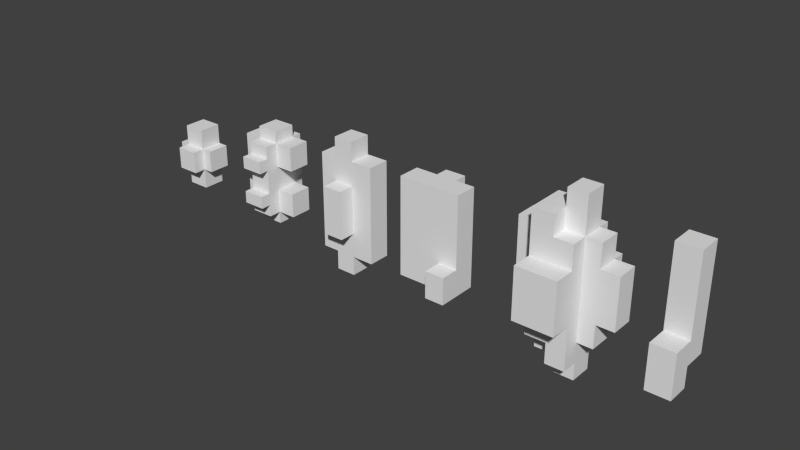 # Source: clouds_props.blend  (saved by Blender 2.72.0; exported with 4.5.12 LTS)
import bpy
from mathutils import Matrix  # noqa: F401  (used for matrix-valued properties, if any)

bpy.ops.wm.read_factory_settings(use_empty=True)
scene = bpy.context.scene
scene.name = 'Scene'

# ---- collections
col_collection_1 = bpy.data.collections.new('Collection 1'); scene.collection.children.link(col_collection_1)

# ---- materials (node trees are filled in below, after node groups)
mat_material = bpy.data.materials.new('Material')
mat_material.alpha_threshold = 0.0
mat_material.use_transparent_shadow = False
mat_material.roughness = 0.5
mat_material.line_color = (0.0, 0.0, 0.0, 1.0)

# ---- material node trees

# ---- world
world_world = bpy.data.worlds.new('World'); scene.world = world_world
world_world.color = (0.05088, 0.05088, 0.05088)
world_world.use_sun_shadow = False
world_world.sun_shadow_jitter_overblur = 0.0
world_world.cycles.sampling_method = 'MANUAL'
world_world.cycles.sample_map_resolution = 256

# ---- meshes
me_cube_008 = bpy.data.meshes.new('Cube.008')
me_cube_008.from_pydata([(-1.0, 1.295, -0.7045), (-1.0, 1.295, 1.295), (1.0, 1.295, 1.295), (1.0, 1.295, -0.7045), (-1.0, -0.7045, -0.7045), (-1.0, -0.7045, 1.295), (1.0, -0.7045, 1.295), (1.0, -0.7045, -0.7045), (-1.0, 1.295, -2.546), (-1.0, 1.295, 3.137), (1.0, 1.295, 3.137), (1.0, 1.295, -2.546), (-1.0, -0.7045, -2.546), (-1.0, -0.7045, 3.137), (1.0, -0.7045, 3.137), (1.0, -0.7045, -2.546), (-1.928, 1.295, -0.7045), (-1.928, 1.295, 1.295), (1.928, 1.295, 1.295), (1.928, 1.295, -0.7045), (-1.928, -0.7045, -0.7045), (-1.928, -0.7045, 1.295), (1.928, -0.7045, 1.295), (1.928, -0.7045, -0.7045), (-1.0, -1.773, -0.7045), (-1.0, -1.773, 1.295), (1.0, -1.773, 1.295), (1.0, -1.773, -0.7045)], [], [(7, 3, 19, 23), (7, 4, 12, 15), (3, 2, 18, 19), (0, 3, 11, 8), (0, 1, 2, 3), (4, 7, 27, 24), (13, 14, 10, 9), (15, 12, 8, 11), (3, 7, 15, 11), (2, 1, 9, 10), (6, 2, 10, 14), (5, 6, 14, 13), (1, 5, 13, 9), (4, 0, 8, 12), (20, 21, 17, 16), (22, 23, 19, 18), (6, 7, 23, 22), (2, 6, 22, 18), (1, 0, 16, 17), (5, 1, 17, 21), (4, 5, 21, 20), (0, 4, 20, 16), (27, 26, 25, 24), (7, 6, 26, 27), (6, 5, 25, 26), (5, 4, 24, 25)])
_uv = me_cube_008.uv_layers.new(name='UVMap')
_uv.uv.foreach_set('vector', [0.7641, 0.09067, 0.7428, 0.09067, 0.7428, 0.06937, 0.7641, 0.06937, 0.5942, 0.07934, 0.5313, 0.07934, 0.5313, 0.01646, 0.5942, 0.01646, 0.4704, 0.1957, 0.4075, 0.1957, 0.4075, 0.1328, 0.4704, 0.1328, 0.4704, 0.1957, 0.4075, 0.1957, 0.4075, 0.1328, 0.4704, 0.1328, 0.4704, 0.1957, 0.4075, 0.1957, 0.4075, 0.1328, 0.4704, 0.1328, 0.7641, 0.09067, 0.7428, 0.09067, 0.7428, 0.06937, 0.7641, 0.06937, 0.3374, 0.07565, 0.2745, 0.07565, 0.2745, 0.01276, 0.3374, 0.01276, 0.7641, 0.09067, 0.7428, 0.09067, 0.7428, 0.06937, 0.7641, 0.06937, 0.9718, 0.9852, 0.9505, 0.9852, 0.9505, 0.9639, 0.9718, 0.9639, 0.4704, 0.1957, 0.4075, 0.1957, 0.4075, 0.1328, 0.4704, 0.1328, 0.9718, 0.9852, 0.9505, 0.9852, 0.9505, 0.9639, 0.9718, 0.9639, 0.5942, 0.07934, 0.5313, 0.07934, 0.5313, 0.01646, 0.5942, 0.01646, 0.3374, 0.07565, 0.2745, 0.07565, 0.2745, 0.01276, 0.3374, 0.01276, 0.3374, 0.07565, 0.2745, 0.07565, 0.2745, 0.01276, 0.3374, 0.01276, 0.3374, 0.07565, 0.2745, 0.07565, 0.2745, 0.01276, 0.3374, 0.01276, 0.9694, 0.9862, 0.948, 0.9862, 0.948, 0.9648, 0.9694, 0.9648, 0.5942, 0.07934, 0.5313, 0.07934, 0.5313, 0.01646, 0.5942, 0.01646, 0.3374, 0.07565, 0.2745, 0.07565, 0.2745, 0.01276, 0.3374, 0.01276, 0.4704, 0.1957, 0.4075, 0.1957, 0.4075, 0.1328, 0.4704, 0.1328, 0.3374, 0.07565, 0.2745, 0.07565, 0.2745, 0.01276, 0.3374, 0.01276, 0.5942, 0.07934, 0.5313, 0.07934, 0.5313, 0.01646, 0.5942, 0.01646, 0.7641, 0.09067, 0.7428, 0.09067, 0.7428, 0.06937, 0.7641, 0.06937, 0.5942, 0.07934, 0.5313, 0.07934, 0.5313, 0.01646, 0.5942, 0.01646, 0.9698, 0.9866, 0.9476, 0.9866, 0.9476, 0.9644, 0.9698, 0.9644, 0.3374, 0.07565, 0.2745, 0.07565, 0.2745, 0.01276, 0.3374, 0.01276, 0.3374, 0.07565, 0.2745, 0.07565, 0.2745, 0.01276, 0.3374, 0.01276])
me_cube_008.use_remesh_preserve_volume = False
me_cube_008.use_remesh_preserve_attributes = False
me_cube_008.use_mirror_vertex_groups = False
me_cube_008.update()
me_cube_004 = bpy.data.meshes.new('Cube.004')
me_cube_004.from_pydata([(1.0, 1.294, 4.67), (1.0, 1.294, -4.082), (-1.0, 1.294, -4.082), (-1.0, 1.294, 4.67), (1.0, -0.7059, 4.67), (1.0, -0.7059, -4.082), (-1.0, -0.7059, -4.082), (-1.0, -0.7059, 4.67), (1.0, 1.294, 0.2941), (-1.0, 1.294, 0.2941), (1.0, -0.7059, 0.2941), (-1.0, -0.7059, 0.2941), (-1.0, 1.294, 2.482), (-1.0, -0.7059, 2.482), (1.0, 1.294, 2.482), (1.0, -0.7059, 2.482), (1.0, 1.294, -1.894), (1.0, -0.7059, -1.894), (-1.0, 1.294, -1.894), (-1.0, -0.7059, -1.894), (1.0, 1.294, 1.388), (1.0, -0.7059, 1.388), (-1.0, 1.294, 1.388), (-1.0, -0.7059, 1.388), (-1.0, 1.294, 3.576), (-1.0, -0.7059, 3.576), (1.0, 1.294, 3.576), (1.0, -0.7059, 3.576), (-1.0, 1.294, -0.7999), (-1.0, -0.7059, -0.7999), (1.0, 1.294, -0.7999), (1.0, -0.7059, -0.7999), (1.0, 1.294, -2.988), (1.0, -0.7059, -2.988), (-1.0, 1.294, -2.988), (-1.0, -0.7059, -2.988), (-2.661, 1.294, 2.482), (-2.661, -0.7059, 2.482), (2.661, 1.294, 2.482), (2.661, -0.7059, 2.482), (2.661, 1.294, -1.894), (2.661, -0.7059, -1.894), (-2.661, 1.294, -1.894), (-2.661, -0.7059, -1.894), (2.661, 1.294, 1.388), (2.661, -0.7059, 1.388), (-2.661, 1.294, 1.388), (-2.661, -0.7059, 1.388), (-2.661, 1.294, 3.576), (-2.661, -0.7059, 3.576), (2.661, 1.294, 3.576), (2.661, -0.7059, 3.576), (-2.661, 1.294, -0.7999), (-2.661, -0.7059, -0.7999), (2.661, 1.294, -0.7999), (2.661, -0.7059, -0.7999), (2.661, 1.294, -2.988), (2.661, -0.7059, -2.988), (-2.661, 1.294, -2.988), (-2.661, -0.7059, -2.988), (1.0, -1.863, 0.2941), (-1.0, -1.863, 0.2941), (-1.0, -1.863, 2.482), (1.0, -1.863, 2.482), (1.0, -1.863, -1.894), (-1.0, -1.863, -1.894), (1.0, -1.863, 1.388), (-1.0, -1.863, 1.388), (-1.0, -1.863, 3.576), (1.0, -1.863, 3.576), (-1.0, -1.863, -0.7999), (1.0, -1.863, -0.7999), (1.0, -1.863, -2.988), (-1.0, -1.863, -2.988), (-1.0, -2.784, 2.482), (1.0, -2.784, 2.482), (1.0, -2.784, -1.894), (-1.0, -2.784, -1.894), (1.0, -2.784, 1.388), (-1.0, -2.784, 1.388), (-1.0, -2.784, -0.7999), (1.0, -2.784, -0.7999), (1.0, 2.194, 0.2941), (-1.0, 2.194, 0.2941), (-1.0, 2.194, 2.482), (1.0, 2.194, 2.482), (1.0, 2.194, -1.894), (-1.0, 2.194, -1.894), (1.0, 2.194, 1.388), (-1.0, 2.194, 1.388), (-1.0, 2.194, 3.576), (1.0, 2.194, 3.576), (-1.0, 2.194, -0.7999), (1.0, 2.194, -0.7999), (1.0, 2.194, -2.988), (-1.0, 2.194, -2.988)], [], [(32, 1, 2, 34), (33, 35, 6, 5), (32, 33, 5, 1), (1, 5, 6, 2), (24, 25, 7, 3), (4, 0, 3, 7), (12, 24, 90, 84), (25, 13, 62, 68), (20, 21, 10, 8), (28, 29, 11, 9), (28, 18, 42, 52), (24, 26, 91, 90), (27, 25, 68, 69), (22, 23, 47, 46), (18, 28, 92, 87), (29, 19, 65, 70), (23, 13, 37, 47), (13, 25, 49, 37), (8, 30, 93, 82), (31, 10, 60, 71), (27, 15, 39, 51), (9, 11, 23, 22), (29, 28, 52, 53), (0, 26, 24, 3), (4, 7, 25, 27), (0, 4, 27, 26), (34, 35, 59, 58), (16, 32, 94, 86), (33, 17, 64, 72), (8, 10, 31, 30), (32, 34, 95, 94), (35, 33, 72, 73), (20, 14, 38, 44), (2, 6, 35, 34), (46, 47, 37, 36), (50, 51, 39, 38), (54, 55, 41, 40), (58, 59, 43, 42), (38, 39, 45, 44), (36, 37, 49, 48), (42, 43, 53, 52), (40, 41, 57, 56), (18, 34, 58, 42), (17, 33, 57, 41), (16, 30, 54, 40), (30, 31, 55, 54), (15, 21, 45, 39), (25, 24, 48, 49), (33, 32, 56, 57), (14, 26, 50, 38), (24, 12, 36, 48), (19, 29, 53, 43), (12, 22, 46, 36), (35, 19, 43, 59), (21, 20, 44, 45), (31, 17, 41, 55), (26, 27, 51, 50), (32, 16, 40, 56), (66, 67, 61, 60), (69, 68, 62, 63), (70, 65, 77, 80), (71, 70, 80, 81), (60, 61, 70, 71), (64, 65, 73, 72), (23, 11, 61, 67), (21, 15, 63, 66), (19, 35, 73, 65), (17, 31, 71, 64), (15, 27, 69, 63), (13, 23, 67, 62), (11, 29, 70, 61), (10, 21, 66, 60), (81, 80, 77, 76), (75, 74, 79, 78), (67, 66, 78, 79), (66, 63, 75, 78), (65, 64, 76, 77), (64, 71, 81, 76), (63, 62, 74, 75), (62, 67, 79, 74), (88, 82, 83, 89), (91, 85, 84, 90), (93, 86, 87, 92), (85, 88, 89, 84), (82, 93, 92, 83), (86, 94, 95, 87), (9, 22, 89, 83), (14, 20, 88, 85), (34, 18, 87, 95), (30, 16, 86, 93), (26, 14, 85, 91), (22, 12, 84, 89), (28, 9, 83, 92), (20, 8, 82, 88)])
_uv = me_cube_004.uv_layers.new(name='UVMap')
_uv.uv.foreach_set('vector', [0.4185, 0.1304, 0.4552, 0.1304, 0.4552, 0.1671, 0.4185, 0.1671, 0.5724, 0.02784, 0.6091, 0.02784, 0.6091, 0.06452, 0.5724, 0.06452, 0.9425, 0.9623, 0.9651, 0.9623, 0.9651, 0.9848, 0.9425, 0.9848, 0.7303, 0.03179, 0.767, 0.03179, 0.767, 0.06846, 0.7303, 0.06846, 0.5724, 0.02784, 0.6091, 0.02784, 0.6091, 0.06452, 0.5724, 0.06452, 0.5724, 0.02784, 0.6091, 0.02784, 0.6091, 0.06452, 0.5724, 0.06452, 0.5724, 0.02784, 0.6091, 0.02784, 0.6091, 0.06452, 0.5724, 0.06452, 0.5724, 0.02784, 0.6091, 0.02784, 0.6091, 0.06452, 0.5724, 0.06452, 0.9425, 0.9623, 0.9651, 0.9623, 0.9651, 0.9848, 0.9425, 0.9848, 0.5724, 0.02784, 0.6091, 0.02784, 0.6091, 0.06452, 0.5724, 0.06452, 0.4185, 0.1304, 0.4552, 0.1304, 0.4552, 0.1671, 0.4185, 0.1671, 0.5724, 0.02784, 0.6091, 0.02784, 0.6091, 0.06452, 0.5724, 0.06452, 0.5724, 0.02784, 0.6091, 0.02784, 0.6091, 0.06452, 0.5724, 0.06452, 0.7303, 0.03179, 0.767, 0.03179, 0.767, 0.06846, 0.7303, 0.06846, 0.5724, 0.02784, 0.6091, 0.02784, 0.6091, 0.06452, 0.5724, 0.06452, 0.5724, 0.02784, 0.6091, 0.02784, 0.6091, 0.06452, 0.5724, 0.06452, 0.5724, 0.02784, 0.6091, 0.02784, 0.6091, 0.06452, 0.5724, 0.06452, 0.5724, 0.02784, 0.6091, 0.02784, 0.6091, 0.06452, 0.5724, 0.06452, 0.9425, 0.9623, 0.9651, 0.9623, 0.9651, 0.9848, 0.9425, 0.9848, 0.9425, 0.9623, 0.9651, 0.9623, 0.9651, 0.9848, 0.9425, 0.9848, 0.5724, 0.02784, 0.6091, 0.02784, 0.6091, 0.06452, 0.5724, 0.06452, 0.5724, 0.02784, 0.6091, 0.02784, 0.6091, 0.06452, 0.5724, 0.06452, 0.5724, 0.02784, 0.6091, 0.02784, 0.6091, 0.06452, 0.5724, 0.06452, 0.5724, 0.02784, 0.6091, 0.02784, 0.6091, 0.06452, 0.5724, 0.06452, 0.5724, 0.02784, 0.6091, 0.02784, 0.6091, 0.06452, 0.5724, 0.06452, 0.9425, 0.9623, 0.9651, 0.9623, 0.9651, 0.9848, 0.9425, 0.9848, 0.7303, 0.03179, 0.767, 0.03179, 0.767, 0.06846, 0.7303, 0.06846, 0.9425, 0.9623, 0.9651, 0.9623, 0.9651, 0.9848, 0.9425, 0.9848, 0.9425, 0.9623, 0.9651, 0.9623, 0.9651, 0.9848, 0.9425, 0.9848, 0.9425, 0.9623, 0.9651, 0.9623, 0.9651, 0.9848, 0.9425, 0.9848, 0.7303, 0.03179, 0.767, 0.03179, 0.767, 0.06846, 0.7303, 0.06846, 0.7303, 0.03179, 0.767, 0.03179, 0.767, 0.06846, 0.7303, 0.06846, 0.4185, 0.1304, 0.4552, 0.1304, 0.4552, 0.1671, 0.4185, 0.1671, 0.5724, 0.02784, 0.6091, 0.02784, 0.6091, 0.06452, 0.5724, 0.06452, 0.5724, 0.02784, 0.6091, 0.02784, 0.6091, 0.06452, 0.5724, 0.06452, 0.9425, 0.9623, 0.9651, 0.9623, 0.9651, 0.9848, 0.9425, 0.9848, 0.9425, 0.9623, 0.9651, 0.9623, 0.9651, 0.9848, 0.9425, 0.9848, 0.5724, 0.02784, 0.6091, 0.02784, 0.6091, 0.06452, 0.5724, 0.06452, 0.9425, 0.9623, 0.9651, 0.9623, 0.9651, 0.9848, 0.9425, 0.9848, 0.5724, 0.02784, 0.6091, 0.02784, 0.6091, 0.06452, 0.5724, 0.06452, 0.5724, 0.02784, 0.6091, 0.02784, 0.6091, 0.06452, 0.5724, 0.06452, 0.9425, 0.9623, 0.9651, 0.9623, 0.9651, 0.9848, 0.9425, 0.9848, 0.4185, 0.1304, 0.4552, 0.1304, 0.4552, 0.1671, 0.4185, 0.1671, 0.5724, 0.02784, 0.6091, 0.02784, 0.6091, 0.06452, 0.5724, 0.06452, 0.4185, 0.1304, 0.4552, 0.1304, 0.4552, 0.1671, 0.4185, 0.1671, 0.5724, 0.02784, 0.6091, 0.02784, 0.6091, 0.06452, 0.5724, 0.06452, 0.5724, 0.02784, 0.6091, 0.02784, 0.6091, 0.06452, 0.5724, 0.06452, 0.5724, 0.02784, 0.6091, 0.02784, 0.6091, 0.06452, 0.5724, 0.06452, 0.7303, 0.03179, 0.767, 0.03179, 0.767, 0.06846, 0.7303, 0.06846, 0.4185, 0.1304, 0.4552, 0.1304, 0.4552, 0.1671, 0.4185, 0.1671, 0.4185, 0.1304, 0.4552, 0.1304, 0.4552, 0.1671, 0.4185, 0.1671, 0.5724, 0.02784, 0.6091, 0.02784, 0.6091, 0.06452, 0.5724, 0.06452, 0.4185, 0.1304, 0.4552, 0.1304, 0.4552, 0.1671, 0.4185, 0.1671, 0.5724, 0.02784, 0.6091, 0.02784, 0.6091, 0.06452, 0.5724, 0.06452, 0.7303, 0.03179, 0.767, 0.03179, 0.767, 0.06846, 0.7303, 0.06846, 0.5724, 0.02784, 0.6091, 0.02784, 0.6091, 0.06452, 0.5724, 0.06452, 0.5724, 0.02784, 0.6091, 0.02784, 0.6091, 0.06452, 0.5724, 0.06452, 0.4185, 0.1304, 0.4552, 0.1304, 0.4552, 0.1671, 0.4185, 0.1671, 0.5724, 0.02784, 0.6091, 0.02784, 0.6091, 0.06452, 0.5724, 0.06452, 0.5724, 0.02784, 0.6091, 0.02784, 0.6091, 0.06452, 0.5724, 0.06452, 0.5724, 0.02784, 0.6091, 0.02784, 0.6091, 0.06452, 0.5724, 0.06452, 0.5724, 0.02784, 0.6091, 0.02784, 0.6091, 0.06452, 0.5724, 0.06452, 0.5724, 0.02784, 0.6091, 0.02784, 0.6091, 0.06452, 0.5724, 0.06452, 0.5724, 0.02784, 0.6091, 0.02784, 0.6091, 0.06452, 0.5724, 0.06452, 0.5724, 0.02784, 0.6091, 0.02784, 0.6091, 0.06452, 0.5724, 0.06452, 0.9425, 0.9623, 0.9651, 0.9623, 0.9651, 0.9848, 0.9425, 0.9848, 0.5724, 0.02784, 0.6091, 0.02784, 0.6091, 0.06452, 0.5724, 0.06452, 0.9425, 0.9623, 0.9651, 0.9623, 0.9651, 0.9848, 0.9425, 0.9848, 0.9425, 0.9623, 0.9651, 0.9623, 0.9651, 0.9848, 0.9425, 0.9848, 0.5724, 0.02784, 0.6091, 0.02784, 0.6091, 0.06452, 0.5724, 0.06452, 0.5724, 0.02784, 0.6091, 0.02784, 0.6091, 0.06452, 0.5724, 0.06452, 0.9425, 0.9623, 0.9651, 0.9623, 0.9651, 0.9848, 0.9425, 0.9848, 0.5724, 0.02784, 0.6091, 0.02784, 0.6091, 0.06452, 0.5724, 0.06452, 0.5724, 0.02784, 0.6091, 0.02784, 0.6091, 0.06452, 0.5724, 0.06452, 0.7303, 0.03179, 0.767, 0.03179, 0.767, 0.06846, 0.7303, 0.06846, 0.9425, 0.9623, 0.9651, 0.9623, 0.9651, 0.9848, 0.9425, 0.9848, 0.7303, 0.03179, 0.767, 0.03179, 0.767, 0.06846, 0.7303, 0.06846, 0.9425, 0.9623, 0.9651, 0.9623, 0.9651, 0.9848, 0.9425, 0.9848, 0.5724, 0.02784, 0.6091, 0.02784, 0.6091, 0.06452, 0.5724, 0.06452, 0.5724, 0.02784, 0.6091, 0.02784, 0.6091, 0.06452, 0.5724, 0.06452, 0.4185, 0.1304, 0.4552, 0.1304, 0.4552, 0.1671, 0.4185, 0.1671, 0.4185, 0.1304, 0.4552, 0.1304, 0.4552, 0.1671, 0.4185, 0.1671, 0.4185, 0.1304, 0.4552, 0.1304, 0.4552, 0.1671, 0.4185, 0.1671, 0.4185, 0.1304, 0.4552, 0.1304, 0.4552, 0.1671, 0.4185, 0.1671, 0.4185, 0.1304, 0.4552, 0.1304, 0.4552, 0.1671, 0.4185, 0.1671, 0.4185, 0.1304, 0.4552, 0.1304, 0.4552, 0.1671, 0.4185, 0.1671, 0.5724, 0.02784, 0.6091, 0.02784, 0.6091, 0.06452, 0.5724, 0.06452, 0.9425, 0.9623, 0.9651, 0.9623, 0.9651, 0.9848, 0.9425, 0.9848, 0.5724, 0.02784, 0.6091, 0.02784, 0.6091, 0.06452, 0.5724, 0.06452, 0.9425, 0.9623, 0.9651, 0.9623, 0.9651, 0.9848, 0.9425, 0.9848, 0.9425, 0.9623, 0.9651, 0.9623, 0.9651, 0.9848, 0.9425, 0.9848, 0.5724, 0.02784, 0.6091, 0.02784, 0.6091, 0.06452, 0.5724, 0.06452, 0.5724, 0.02784, 0.6091, 0.02784, 0.6091, 0.06452, 0.5724, 0.06452, 0.9425, 0.9623, 0.9651, 0.9623, 0.9651, 0.9848, 0.9425, 0.9848])
me_cube_004.materials.append(mat_material)
me_cube_004.use_remesh_preserve_volume = False
me_cube_004.use_remesh_preserve_attributes = False
me_cube_004.use_mirror_vertex_groups = False
me_cube_004.update()
me_cube_003 = bpy.data.meshes.new('Cube.003')
me_cube_003.from_pydata([(1.0, 0.3157, 5.174), (1.0, 0.3157, -3.578), (-1.0, 0.3157, -3.578), (-1.0, 0.3157, 5.174), (1.0, -1.684, 5.174), (1.0, -1.684, -3.578), (-1.0, -1.684, -3.578), (-1.0, -1.684, 5.174), (2.831, 0.3157, 5.174), (2.831, 0.3157, -3.578), (2.831, -1.684, 5.174), (2.831, -1.684, -3.578), (4.554, 0.3157, 5.174), (4.554, 0.3157, -3.578), (4.554, -1.684, 5.174), (4.554, -1.684, -3.578), (1.0, 0.3157, -1.178), (-1.0, 0.3157, -1.178), (1.0, -1.684, -1.178), (-1.0, -1.684, -1.178), (2.831, 0.3157, -1.178), (2.831, -1.684, -1.178), (4.554, 0.3157, -1.178), (4.554, -1.684, -1.178), (2.831, -3.307, -3.578), (4.554, -3.307, -3.578), (2.831, -3.307, -1.178), (4.554, -3.307, -1.178), (1.0, 1.483, 5.174), (2.831, 1.483, 5.174), (1.0, 1.483, -1.178), (2.831, 1.483, -1.178)], [], [(16, 1, 2, 17), (18, 19, 6, 5), (18, 5, 11, 21), (1, 5, 6, 2), (17, 19, 7, 3), (4, 0, 3, 7), (23, 21, 26, 27), (5, 1, 9, 11), (0, 4, 10, 8), (20, 16, 30, 31), (22, 23, 15, 13), (11, 9, 13, 15), (8, 10, 14, 12), (20, 8, 12, 22), (0, 16, 17, 3), (4, 7, 19, 18), (4, 18, 21, 10), (2, 6, 19, 17), (10, 21, 23, 14), (1, 16, 20, 9), (12, 14, 23, 22), (9, 20, 22, 13), (26, 24, 25, 27), (11, 15, 25, 24), (15, 23, 27, 25), (21, 11, 24, 26), (30, 28, 29, 31), (8, 20, 31, 29), (16, 0, 28, 30), (0, 8, 29, 28)])
_uv = me_cube_003.uv_layers.new(name='UVMap')
_uv.uv.foreach_set('vector', [0.4104, 0.1381, 0.4555, 0.1381, 0.4555, 0.1832, 0.4104, 0.1832, 0.5367, 0.03548, 0.5817, 0.03548, 0.5817, 0.08056, 0.5367, 0.08056, 0.5367, 0.03548, 0.5817, 0.03548, 0.5817, 0.08056, 0.5367, 0.08056, 0.7261, 0.03548, 0.7712, 0.03548, 0.7712, 0.08056, 0.7261, 0.08056, 0.5367, 0.03548, 0.5817, 0.03548, 0.5817, 0.08056, 0.5367, 0.08056, 0.5367, 0.03548, 0.5817, 0.03548, 0.5817, 0.08056, 0.5367, 0.08056, 0.5367, 0.03548, 0.5817, 0.03548, 0.5817, 0.08056, 0.5367, 0.08056, 0.7261, 0.03548, 0.7712, 0.03548, 0.7712, 0.08056, 0.7261, 0.08056, 0.5367, 0.03548, 0.5817, 0.03548, 0.5817, 0.08056, 0.5367, 0.08056, 0.7221, 0.05127, 0.7672, 0.05127, 0.7672, 0.09634, 0.7221, 0.09634, 0.9487, 0.9645, 0.9668, 0.9645, 0.9668, 0.9826, 0.9487, 0.9826, 0.7261, 0.03548, 0.7712, 0.03548, 0.7712, 0.08056, 0.7261, 0.08056, 0.5367, 0.03548, 0.5817, 0.03548, 0.5817, 0.08056, 0.5367, 0.08056, 0.4104, 0.1381, 0.4555, 0.1381, 0.4555, 0.1832, 0.4104, 0.1832, 0.4104, 0.1381, 0.4555, 0.1381, 0.4555, 0.1832, 0.4104, 0.1832, 0.5367, 0.03548, 0.5817, 0.03548, 0.5817, 0.08056, 0.5367, 0.08056, 0.5367, 0.03548, 0.5817, 0.03548, 0.5817, 0.08056, 0.5367, 0.08056, 0.5367, 0.03548, 0.5817, 0.03548, 0.5817, 0.08056, 0.5367, 0.08056, 0.5367, 0.03548, 0.5817, 0.03548, 0.5817, 0.08056, 0.5367, 0.08056, 0.4104, 0.1381, 0.4555, 0.1381, 0.4555, 0.1832, 0.4104, 0.1832, 0.9487, 0.9645, 0.9668, 0.9645, 0.9668, 0.9826, 0.9487, 0.9826, 0.4104, 0.1381, 0.4555, 0.1381, 0.4555, 0.1832, 0.4104, 0.1832, 0.5367, 0.03548, 0.5817, 0.03548, 0.5817, 0.08056, 0.5367, 0.08056, 0.7261, 0.03548, 0.7712, 0.03548, 0.7712, 0.08056, 0.7261, 0.08056, 0.9487, 0.9645, 0.9668, 0.9645, 0.9668, 0.9826, 0.9487, 0.9826, 0.5367, 0.03548, 0.5817, 0.03548, 0.5817, 0.08056, 0.5367, 0.08056, 0.4104, 0.1381, 0.4555, 0.1381, 0.4555, 0.1832, 0.4104, 0.1832, 0.9468, 0.9626, 0.9687, 0.9626, 0.9687, 0.9845, 0.9468, 0.9845, 0.5367, 0.03548, 0.5817, 0.03548, 0.5817, 0.08056, 0.5367, 0.08056, 0.5367, 0.03548, 0.5817, 0.03548, 0.5817, 0.08056, 0.5367, 0.08056])
me_cube_003.materials.append(mat_material)
me_cube_003.use_remesh_preserve_volume = False
me_cube_003.use_remesh_preserve_attributes = False
me_cube_003.use_mirror_vertex_groups = False
me_cube_003.update()
me_cube_002 = bpy.data.meshes.new('Cube.002')
me_cube_002.from_pydata([(1.0, 1.066, 4.442), (1.0, 1.066, -4.31), (-1.0, 1.066, -4.31), (-1.0, 1.066, 4.442), (1.0, -0.9344, 4.442), (1.0, -0.9344, -4.31), (-1.0, -0.9344, -4.31), (-1.0, -0.9344, 4.442), (-2.789, 1.066, -4.31), (-2.789, 1.066, 4.442), (-2.789, -0.9344, -4.31), (-2.789, -0.9344, 4.442), (-4.276, 1.066, -4.31), (-4.276, 1.066, 4.442), (-4.276, -0.9344, -4.31), (-4.276, -0.9344, 4.442), (-1.0, 1.066, -6.049), (-1.0, 1.066, 6.18), (-1.0, -0.9344, -6.049), (-1.0, -0.9344, 6.18), (-2.789, 1.066, -6.049), (-2.789, 1.066, 6.18), (-2.789, -0.9344, -6.049), (-2.789, -0.9344, 6.18), (1.0, 1.066, 0.06563), (-1.0, 1.066, 0.06563), (1.0, -0.9344, 0.06563), (-1.0, -0.9344, 0.06563), (-2.789, 1.066, 0.06563), (-2.789, -0.9344, 0.06563), (-4.276, 1.066, 0.06563), (-4.276, -0.9344, 0.06563), (-1.0, 1.066, 2.254), (-1.0, -0.9344, 2.254), (-2.789, 1.066, 2.254), (-2.789, -0.9344, 2.254), (-4.276, 1.066, 2.254), (-4.276, -0.9344, 2.254), (1.0, 1.066, 2.254), (1.0, -0.9344, 2.254), (1.0, 1.066, -2.122), (1.0, -0.9344, -2.122), (-1.0, 1.066, -2.122), (-1.0, -0.9344, -2.122), (-2.789, 1.066, -2.122), (-2.789, -0.9344, -2.122), (-4.276, 1.066, -2.122), (-4.276, -0.9344, -2.122), (-1.0, 1.066, -1.028), (-1.0, -0.9344, -1.028), (-2.789, 1.066, -1.028), (-2.789, -0.9344, -1.028), (-4.276, 1.066, -1.028), (-4.276, -0.9344, -1.028), (1.0, 1.066, -1.028), (1.0, -0.9344, -1.028), (1.0, 1.066, 1.16), (1.0, -0.9344, 1.16), (-1.0, 1.066, 1.16), (-1.0, -0.9344, 1.16), (-2.789, 1.066, 1.16), (-2.789, -0.9344, 1.16), (-4.276, 1.066, 1.16), (-4.276, -0.9344, 1.16), (-1.0, -2.369, 0.06563), (-2.789, -2.369, 0.06563), (-1.0, -2.369, 2.254), (-2.789, -2.369, 2.254), (-1.0, -2.369, -2.122), (-2.789, -2.369, -2.122), (-1.0, -2.369, -1.028), (-2.789, -2.369, -1.028), (-1.0, -2.369, 1.16), (-2.789, -2.369, 1.16), (-1.0, 1.949, 0.06563), (-2.789, 1.949, 0.06563), (-1.0, 1.949, 2.254), (-2.789, 1.949, 2.254), (-1.0, 1.949, -2.122), (-2.789, 1.949, -2.122), (-1.0, 1.949, -1.028), (-2.789, 1.949, -1.028), (-1.0, 1.949, 1.16), (-2.789, 1.949, 1.16)], [], [(40, 1, 2, 42), (41, 43, 6, 5), (40, 41, 5, 1), (1, 5, 6, 2), (33, 7, 11, 35), (4, 0, 3, 7), (35, 11, 15, 37), (3, 9, 21, 17), (8, 2, 16, 20), (42, 2, 8, 44), (36, 37, 15, 13), (11, 9, 13, 15), (8, 10, 14, 12), (44, 8, 12, 46), (19, 17, 21, 23), (16, 18, 22, 20), (11, 7, 19, 23), (6, 10, 22, 18), (9, 11, 23, 21), (10, 8, 20, 22), (7, 3, 17, 19), (2, 6, 18, 16), (56, 24, 25, 58), (57, 59, 27, 26), (56, 57, 26, 24), (43, 49, 70, 68), (51, 29, 31, 53), (48, 42, 78, 80), (52, 53, 31, 30), (60, 28, 30, 62), (51, 45, 69, 71), (61, 35, 37, 63), (62, 63, 37, 36), (0, 38, 32, 3), (4, 7, 33, 39), (0, 4, 39, 38), (3, 32, 34, 9), (9, 34, 36, 13), (54, 40, 42, 48), (55, 49, 43, 41), (54, 55, 41, 40), (44, 50, 81, 79), (50, 44, 46, 52), (6, 43, 45, 10), (10, 45, 47, 14), (12, 14, 47, 46), (27, 59, 72, 64), (45, 51, 53, 47), (46, 47, 53, 52), (24, 54, 48, 25), (26, 27, 49, 55), (24, 26, 55, 54), (58, 25, 74, 82), (28, 50, 52, 30), (38, 56, 58, 32), (39, 33, 59, 57), (38, 39, 57, 56), (28, 60, 83, 75), (34, 60, 62, 36), (61, 29, 65, 73), (29, 61, 63, 31), (30, 31, 63, 62), (70, 64, 65, 71), (72, 66, 67, 73), (68, 70, 71, 69), (64, 72, 73, 65), (45, 43, 68, 69), (33, 35, 67, 66), (35, 61, 73, 67), (59, 33, 66, 72), (29, 51, 71, 65), (49, 27, 64, 70), (82, 74, 75, 83), (80, 78, 79, 81), (74, 80, 81, 75), (76, 82, 83, 77), (42, 44, 79, 78), (34, 32, 76, 77), (60, 34, 77, 83), (32, 58, 82, 76), (50, 28, 75, 81), (25, 48, 80, 74)])
_uv = me_cube_002.uv_layers.new(name='UVMap')
_uv.uv.foreach_set('vector', [0.4175, 0.1649, 0.4562, 0.1649, 0.4562, 0.2037, 0.4175, 0.2037, 0.5596, 0.01102, 0.5983, 0.01102, 0.5983, 0.04977, 0.5596, 0.04977, 0.9566, 0.9684, 0.9669, 0.9684, 0.9669, 0.9787, 0.9566, 0.9787, 0.7687, 0.04654, 0.8075, 0.04654, 0.8075, 0.08529, 0.7687, 0.08529, 0.5596, 0.01102, 0.5983, 0.01102, 0.5983, 0.04977, 0.5596, 0.04977, 0.5596, 0.01102, 0.5983, 0.01102, 0.5983, 0.04977, 0.5596, 0.04977, 0.5596, 0.01102, 0.5983, 0.01102, 0.5983, 0.04977, 0.5596, 0.04977, 0.4175, 0.1649, 0.4562, 0.1649, 0.4562, 0.2037, 0.4175, 0.2037, 0.4175, 0.1649, 0.4562, 0.1649, 0.4562, 0.2037, 0.4175, 0.2037, 0.4175, 0.1649, 0.4562, 0.1649, 0.4562, 0.2037, 0.4175, 0.2037, 0.5596, 0.01102, 0.5983, 0.01102, 0.5983, 0.04977, 0.5596, 0.04977, 0.5596, 0.01102, 0.5983, 0.01102, 0.5983, 0.04977, 0.5596, 0.04977, 0.7687, 0.04654, 0.8075, 0.04654, 0.8075, 0.08529, 0.7687, 0.08529, 0.4175, 0.1649, 0.4562, 0.1649, 0.4562, 0.2037, 0.4175, 0.2037, 0.5596, 0.01102, 0.5983, 0.01102, 0.5983, 0.04977, 0.5596, 0.04977, 0.7687, 0.04654, 0.8075, 0.04654, 0.8075, 0.08529, 0.7687, 0.08529, 0.5596, 0.01102, 0.5983, 0.01102, 0.5983, 0.04977, 0.5596, 0.04977, 0.5596, 0.01102, 0.5983, 0.01102, 0.5983, 0.04977, 0.5596, 0.04977, 0.5596, 0.01102, 0.5983, 0.01102, 0.5983, 0.04977, 0.5596, 0.04977, 0.5596, 0.01102, 0.5983, 0.01102, 0.5983, 0.04977, 0.5596, 0.04977, 0.5596, 0.01102, 0.5983, 0.01102, 0.5983, 0.04977, 0.5596, 0.04977, 0.9566, 0.9684, 0.9669, 0.9684, 0.9669, 0.9787, 0.9566, 0.9787, 0.4175, 0.1649, 0.4562, 0.1649, 0.4562, 0.2037, 0.4175, 0.2037, 0.5596, 0.01102, 0.5983, 0.01102, 0.5983, 0.04977, 0.5596, 0.04977, 0.9566, 0.9684, 0.9669, 0.9684, 0.9669, 0.9787, 0.9566, 0.9787, 0.9566, 0.9684, 0.9669, 0.9684, 0.9669, 0.9787, 0.9566, 0.9787, 0.5596, 0.01102, 0.5983, 0.01102, 0.5983, 0.04977, 0.5596, 0.04977, 0.9566, 0.9684, 0.9669, 0.9684, 0.9669, 0.9787, 0.9566, 0.9787, 0.5596, 0.01102, 0.5983, 0.01102, 0.5983, 0.04977, 0.5596, 0.04977, 0.4175, 0.1649, 0.4562, 0.1649, 0.4562, 0.2037, 0.4175, 0.2037, 0.5596, 0.01102, 0.5983, 0.01102, 0.5983, 0.04977, 0.5596, 0.04977, 0.5596, 0.01102, 0.5983, 0.01102, 0.5983, 0.04977, 0.5596, 0.04977, 0.5596, 0.01102, 0.5983, 0.01102, 0.5983, 0.04977, 0.5596, 0.04977, 0.4175, 0.1649, 0.4562, 0.1649, 0.4562, 0.2037, 0.4175, 0.2037, 0.5596, 0.01102, 0.5983, 0.01102, 0.5983, 0.04977, 0.5596, 0.04977, 0.9566, 0.9684, 0.9669, 0.9684, 0.9669, 0.9787, 0.9566, 0.9787, 0.4175, 0.1649, 0.4562, 0.1649, 0.4562, 0.2037, 0.4175, 0.2037, 0.4175, 0.1649, 0.4562, 0.1649, 0.4562, 0.2037, 0.4175, 0.2037, 0.4175, 0.1649, 0.4562, 0.1649, 0.4562, 0.2037, 0.4175, 0.2037, 0.5596, 0.01102, 0.5983, 0.01102, 0.5983, 0.04977, 0.5596, 0.04977, 0.9566, 0.9684, 0.9669, 0.9684, 0.9669, 0.9787, 0.9566, 0.9787, 0.5596, 0.01102, 0.5983, 0.01102, 0.5983, 0.04977, 0.5596, 0.04977, 0.4175, 0.1649, 0.4562, 0.1649, 0.4562, 0.2037, 0.4175, 0.2037, 0.5596, 0.01102, 0.5983, 0.01102, 0.5983, 0.04977, 0.5596, 0.04977, 0.5596, 0.01102, 0.5983, 0.01102, 0.5983, 0.04977, 0.5596, 0.04977, 0.5596, 0.01102, 0.5983, 0.01102, 0.5983, 0.04977, 0.5596, 0.04977, 0.9566, 0.9684, 0.9669, 0.9684, 0.9669, 0.9787, 0.9566, 0.9787, 0.5596, 0.01102, 0.5983, 0.01102, 0.5983, 0.04977, 0.5596, 0.04977, 0.5596, 0.01102, 0.5983, 0.01102, 0.5983, 0.04977, 0.5596, 0.04977, 0.4175, 0.1649, 0.4562, 0.1649, 0.4562, 0.2037, 0.4175, 0.2037, 0.5596, 0.01102, 0.5983, 0.01102, 0.5983, 0.04977, 0.5596, 0.04977, 0.9566, 0.9684, 0.9669, 0.9684, 0.9669, 0.9787, 0.9566, 0.9787, 0.9566, 0.9684, 0.9669, 0.9684, 0.9669, 0.9787, 0.9566, 0.9787, 0.4175, 0.1649, 0.4562, 0.1649, 0.4562, 0.2037, 0.4175, 0.2037, 0.4175, 0.1649, 0.4562, 0.1649, 0.4562, 0.2037, 0.4175, 0.2037, 0.5596, 0.01102, 0.5983, 0.01102, 0.5983, 0.04977, 0.5596, 0.04977, 0.9566, 0.9684, 0.9669, 0.9684, 0.9669, 0.9787, 0.9566, 0.9787, 0.5596, 0.01102, 0.5983, 0.01102, 0.5983, 0.04977, 0.5596, 0.04977, 0.4175, 0.1649, 0.4562, 0.1649, 0.4562, 0.2037, 0.4175, 0.2037, 0.5596, 0.01102, 0.5983, 0.01102, 0.5983, 0.04977, 0.5596, 0.04977, 0.5596, 0.01102, 0.5983, 0.01102, 0.5983, 0.04977, 0.5596, 0.04977, 0.5596, 0.01102, 0.5983, 0.01102, 0.5983, 0.04977, 0.5596, 0.04977, 0.5596, 0.01102, 0.5983, 0.01102, 0.5983, 0.04977, 0.5596, 0.04977, 0.5596, 0.01102, 0.5983, 0.01102, 0.5983, 0.04977, 0.5596, 0.04977, 0.5596, 0.01102, 0.5983, 0.01102, 0.5983, 0.04977, 0.5596, 0.04977, 0.5596, 0.01102, 0.5983, 0.01102, 0.5983, 0.04977, 0.5596, 0.04977, 0.7687, 0.04654, 0.8075, 0.04654, 0.8075, 0.08529, 0.7687, 0.08529, 0.5596, 0.01102, 0.5983, 0.01102, 0.5983, 0.04977, 0.5596, 0.04977, 0.5596, 0.01102, 0.5983, 0.01102, 0.5983, 0.04977, 0.5596, 0.04977, 0.9566, 0.9684, 0.9669, 0.9684, 0.9669, 0.9787, 0.9566, 0.9787, 0.5596, 0.01102, 0.5983, 0.01102, 0.5983, 0.04977, 0.5596, 0.04977, 0.9566, 0.9684, 0.9669, 0.9684, 0.9669, 0.9787, 0.9566, 0.9787, 0.4175, 0.1649, 0.4562, 0.1649, 0.4562, 0.2037, 0.4175, 0.2037, 0.4175, 0.1649, 0.4562, 0.1649, 0.4562, 0.2037, 0.4175, 0.2037, 0.4175, 0.1649, 0.4562, 0.1649, 0.4562, 0.2037, 0.4175, 0.2037, 0.4175, 0.1649, 0.4562, 0.1649, 0.4562, 0.2037, 0.4175, 0.2037, 0.7687, 0.04654, 0.8075, 0.04654, 0.8075, 0.08529, 0.7687, 0.08529, 0.5596, 0.01102, 0.5983, 0.01102, 0.5983, 0.04977, 0.5596, 0.04977, 0.5596, 0.01102, 0.5983, 0.01102, 0.5983, 0.04977, 0.5596, 0.04977, 0.9566, 0.9684, 0.9669, 0.9684, 0.9669, 0.9787, 0.9566, 0.9787, 0.5596, 0.01102, 0.5983, 0.01102, 0.5983, 0.04977, 0.5596, 0.04977, 0.9566, 0.9684, 0.9669, 0.9684, 0.9669, 0.9787, 0.9566, 0.9787])
me_cube_002.materials.append(mat_material)
me_cube_002.use_remesh_preserve_volume = False
me_cube_002.use_remesh_preserve_attributes = False
me_cube_002.use_mirror_vertex_groups = False
me_cube_002.update()
me_cube_001 = bpy.data.meshes.new('Cube.001')
me_cube_001.from_pydata([(1.0, 1.375, 4.764), (1.0, 1.375, -3.988), (-1.0, 1.375, -3.988), (-1.0, 1.375, 4.764), (1.0, -0.6254, 4.764), (1.0, -0.6254, -3.988), (-1.0, -0.6254, -3.988), (-1.0, -0.6254, 4.764), (2.88, 1.375, 4.764), (2.88, 1.375, -3.988), (2.88, -0.6254, 4.764), (2.88, -0.6254, -3.988), (4.604, 1.375, 4.764), (4.604, 1.375, -3.988), (4.604, -0.6254, 4.764), (4.604, -0.6254, -3.988), (6.001, 1.375, 4.764), (6.001, 1.375, -3.988), (6.001, -0.6254, 4.764), (6.001, -0.6254, -3.988), (1.0, 1.375, 6.571), (1.0, 1.375, -5.795), (1.0, -0.6254, 6.571), (1.0, -0.6254, -5.795), (2.88, 1.375, 6.571), (2.88, 1.375, -5.795), (2.88, -0.6254, 6.571), (2.88, -0.6254, -5.795), (4.604, 1.375, 6.571), (4.604, 1.375, -5.795), (4.604, -0.6254, 6.571), (4.604, -0.6254, -5.795), (1.0, -2.097, 4.764), (1.0, -2.097, -3.988), (2.88, -2.097, 4.764), (2.88, -2.097, -3.988), (4.604, -2.097, 4.764), (4.604, -2.097, -3.988), (1.0, -2.097, 6.571), (2.88, -2.097, 6.571), (2.88, -2.097, -5.795), (4.604, -2.097, -5.795), (2.88, 1.375, 8.114), (2.88, 1.375, -7.338), (2.88, -0.6254, 8.114), (2.88, -0.6254, -7.338), (4.604, 1.375, 8.114), (4.604, 1.375, -7.338), (4.604, -0.6254, 8.114), (4.604, -0.6254, -7.338), (1.0, 1.375, -1.91), (-1.0, 1.375, -1.91), (1.0, -0.6254, -1.91), (-1.0, -0.6254, -1.91), (4.604, 1.375, -1.91), (4.604, -0.6254, -1.91), (6.001, 1.375, -1.91), (6.001, -0.6254, -1.91), (1.0, -2.097, -1.91), (2.88, -2.097, -1.91), (4.604, -2.097, -1.91), (-1.0, 1.375, 2.653), (-1.0, -0.6254, 2.653), (1.0, 1.375, 2.653), (1.0, -0.6254, 2.653), (4.604, 1.375, 2.653), (4.604, -0.6254, 2.653), (6.001, 1.375, 2.653), (6.001, -0.6254, 2.653), (1.0, -2.097, 2.653), (2.88, -2.097, 2.653), (4.604, -2.097, 2.653), (1.0, -3.978, -1.91), (2.88, -3.978, -1.91), (4.604, -3.978, -1.91), (1.0, -3.978, 2.653), (2.88, -3.978, 2.653), (4.604, -3.978, 2.653), (7.613, 1.375, -1.91), (7.613, -0.6254, -1.91), (7.613, 1.375, 2.653), (7.613, -0.6254, 2.653), (1.0, 2.449, 4.764), (1.0, 2.449, -3.988), (2.88, 2.449, 4.764), (2.88, 2.449, -3.988), (4.604, 2.449, 4.764), (4.604, 2.449, -3.988), (1.0, 2.449, -1.91), (2.88, 2.449, -1.91), (4.604, 2.449, -1.91), (6.001, 2.449, -1.91), (1.0, 2.449, 2.653), (2.88, 2.449, 2.653), (4.604, 2.449, 2.653), (6.001, 2.449, 2.653)], [], [(50, 1, 2, 51), (52, 53, 6, 5), (31, 15, 37, 41), (1, 5, 6, 2), (61, 62, 7, 3), (4, 0, 3, 7), (11, 27, 40, 35), (10, 14, 30, 26), (10, 26, 39, 34), (8, 12, 86, 84), (55, 15, 19, 57), (9, 13, 29, 25), (12, 8, 24, 28), (50, 63, 92, 88), (56, 57, 19, 17), (15, 13, 17, 19), (12, 14, 18, 16), (65, 12, 16, 67), (23, 21, 25, 27), (20, 22, 26, 24), (25, 29, 47, 43), (28, 24, 42, 46), (13, 15, 31, 29), (14, 12, 28, 30), (8, 0, 20, 24), (1, 9, 25, 21), (11, 5, 23, 27), (22, 4, 32, 38), (5, 1, 21, 23), (0, 4, 22, 20), (58, 33, 35, 59), (59, 35, 37, 60), (37, 35, 40, 41), (32, 34, 39, 38), (27, 31, 41, 40), (26, 22, 38, 39), (14, 10, 34, 36), (66, 14, 36, 71), (5, 11, 35, 33), (52, 5, 33, 58), (45, 43, 47, 49), (42, 44, 48, 46), (31, 27, 45, 49), (26, 30, 48, 44), (29, 31, 49, 47), (30, 28, 46, 48), (27, 25, 43, 45), (24, 26, 44, 42), (63, 50, 51, 61), (64, 62, 53, 52), (2, 6, 53, 51), (67, 56, 91, 95), (66, 55, 57, 68), (56, 54, 90, 91), (67, 68, 81, 80), (13, 54, 56, 17), (70, 69, 75, 76), (71, 70, 76, 77), (15, 55, 60, 37), (64, 52, 58, 69), (51, 53, 62, 61), (63, 0, 82, 92), (12, 65, 94, 86), (65, 67, 95, 94), (55, 66, 71, 60), (0, 63, 61, 3), (4, 7, 62, 64), (14, 66, 68, 18), (16, 18, 68, 67), (32, 69, 70, 34), (34, 70, 71, 36), (4, 64, 69, 32), (75, 72, 73, 76), (76, 73, 74, 77), (59, 60, 74, 73), (58, 59, 73, 72), (60, 71, 77, 74), (69, 58, 72, 75), (80, 81, 79, 78), (57, 56, 78, 79), (68, 57, 79, 81), (56, 67, 80, 78), (92, 82, 84, 93), (93, 84, 86, 94), (83, 88, 89, 85), (85, 89, 90, 87), (88, 92, 93, 89), (89, 93, 94, 90), (90, 94, 95, 91), (13, 9, 85, 87), (54, 13, 87, 90), (0, 8, 84, 82), (9, 1, 83, 85), (1, 50, 88, 83)])
_uv = me_cube_001.uv_layers.new(name='UVMap')
_uv.uv.foreach_set('vector', [0.4395, 0.1356, 0.4895, 0.1356, 0.4895, 0.1856, 0.4395, 0.1856, 0.546, 0.02512, 0.596, 0.02512, 0.596, 0.07513, 0.546, 0.07513, 0.9558, 0.9676, 0.9755, 0.9676, 0.9755, 0.9874, 0.9558, 0.9874, 0.7512, 0.00934, 0.8012, 0.00934, 0.8012, 0.05934, 0.7512, 0.05934, 0.546, 0.02512, 0.596, 0.02512, 0.596, 0.07513, 0.546, 0.07513, 0.546, 0.02512, 0.596, 0.02512, 0.596, 0.07513, 0.546, 0.07513, 0.546, 0.02512, 0.596, 0.02512, 0.596, 0.07513, 0.546, 0.07513, 0.546, 0.02512, 0.596, 0.02512, 0.596, 0.07513, 0.546, 0.07513, 0.9558, 0.9676, 0.9755, 0.9676, 0.9755, 0.9874, 0.9558, 0.9874, 0.546, 0.02512, 0.596, 0.02512, 0.596, 0.07513, 0.546, 0.07513, 0.546, 0.02512, 0.596, 0.02512, 0.596, 0.07513, 0.546, 0.07513, 0.4395, 0.1356, 0.4895, 0.1356, 0.4895, 0.1856, 0.4395, 0.1856, 0.4395, 0.1356, 0.4895, 0.1356, 0.4895, 0.1856, 0.4395, 0.1856, 0.546, 0.02512, 0.596, 0.02512, 0.596, 0.07513, 0.546, 0.07513, 0.9558, 0.9676, 0.9755, 0.9676, 0.9755, 0.9874, 0.9558, 0.9874, 0.7512, 0.00934, 0.8012, 0.00934, 0.8012, 0.05934, 0.7512, 0.05934, 0.546, 0.02512, 0.596, 0.02512, 0.596, 0.07513, 0.546, 0.07513, 0.4395, 0.1356, 0.4895, 0.1356, 0.4895, 0.1856, 0.4395, 0.1856, 0.7512, 0.00934, 0.8012, 0.00934, 0.8012, 0.05934, 0.7512, 0.05934, 0.546, 0.02512, 0.596, 0.02512, 0.596, 0.07513, 0.546, 0.07513, 0.4395, 0.1356, 0.4895, 0.1356, 0.4895, 0.1856, 0.4395, 0.1856, 0.4395, 0.1356, 0.4895, 0.1356, 0.4895, 0.1856, 0.4395, 0.1856, 0.9558, 0.9676, 0.9755, 0.9676, 0.9755, 0.9874, 0.9558, 0.9874, 0.9558, 0.9676, 0.9755, 0.9676, 0.9755, 0.9874, 0.9558, 0.9874, 0.4395, 0.1356, 0.4895, 0.1356, 0.4895, 0.1856, 0.4395, 0.1856, 0.4395, 0.1356, 0.4895, 0.1356, 0.4895, 0.1856, 0.4395, 0.1856, 0.546, 0.02512, 0.596, 0.02512, 0.596, 0.07513, 0.546, 0.07513, 0.546, 0.02512, 0.596, 0.02512, 0.596, 0.07513, 0.546, 0.07513, 0.546, 0.02512, 0.596, 0.02512, 0.596, 0.07513, 0.546, 0.07513, 0.546, 0.02512, 0.596, 0.02512, 0.596, 0.07513, 0.546, 0.07513, 0.546, 0.02512, 0.596, 0.02512, 0.596, 0.07513, 0.546, 0.07513, 0.546, 0.02512, 0.596, 0.02512, 0.596, 0.07513, 0.546, 0.07513, 0.546, 0.02512, 0.596, 0.02512, 0.596, 0.07513, 0.546, 0.07513, 0.546, 0.02512, 0.596, 0.02512, 0.596, 0.07513, 0.546, 0.07513, 0.7512, 0.00934, 0.8012, 0.00934, 0.8012, 0.05934, 0.7512, 0.05934, 0.546, 0.02512, 0.596, 0.02512, 0.596, 0.07513, 0.546, 0.07513, 0.546, 0.02512, 0.596, 0.02512, 0.596, 0.07513, 0.546, 0.07513, 0.9558, 0.9676, 0.9755, 0.9676, 0.9755, 0.9874, 0.9558, 0.9874, 0.7512, 0.00934, 0.8012, 0.00934, 0.8012, 0.05934, 0.7512, 0.05934, 0.546, 0.02512, 0.596, 0.02512, 0.596, 0.07513, 0.546, 0.07513, 0.7512, 0.00934, 0.8012, 0.00934, 0.8012, 0.05934, 0.7512, 0.05934, 0.546, 0.02512, 0.596, 0.02512, 0.596, 0.07513, 0.546, 0.07513, 0.546, 0.02512, 0.596, 0.02512, 0.596, 0.07513, 0.546, 0.07513, 0.546, 0.02512, 0.596, 0.02512, 0.596, 0.07513, 0.546, 0.07513, 0.9558, 0.9676, 0.9755, 0.9676, 0.9755, 0.9874, 0.9558, 0.9874, 0.9558, 0.9676, 0.9755, 0.9676, 0.9755, 0.9874, 0.9558, 0.9874, 0.546, 0.02512, 0.596, 0.02512, 0.596, 0.07513, 0.546, 0.07513, 0.546, 0.02512, 0.596, 0.02512, 0.596, 0.07513, 0.546, 0.07513, 0.4395, 0.1356, 0.4895, 0.1356, 0.4895, 0.1856, 0.4395, 0.1856, 0.546, 0.02512, 0.596, 0.02512, 0.596, 0.07513, 0.546, 0.07513, 0.546, 0.02512, 0.596, 0.02512, 0.596, 0.07513, 0.546, 0.07513, 0.9558, 0.9676, 0.9755, 0.9676, 0.9755, 0.9874, 0.9558, 0.9874, 0.546, 0.02512, 0.596, 0.02512, 0.596, 0.07513, 0.546, 0.07513, 0.7512, 0.00934, 0.8012, 0.00934, 0.8012, 0.05934, 0.7512, 0.05934, 0.546, 0.02512, 0.596, 0.02512, 0.596, 0.07513, 0.546, 0.07513, 0.4395, 0.1356, 0.4895, 0.1356, 0.4895, 0.1856, 0.4395, 0.1856, 0.546, 0.02512, 0.596, 0.02512, 0.596, 0.07513, 0.546, 0.07513, 0.546, 0.02512, 0.596, 0.02512, 0.596, 0.07513, 0.546, 0.07513, 0.9558, 0.9676, 0.9755, 0.9676, 0.9755, 0.9874, 0.9558, 0.9874, 0.546, 0.02512, 0.596, 0.02512, 0.596, 0.07513, 0.546, 0.07513, 0.546, 0.02512, 0.596, 0.02512, 0.596, 0.07513, 0.546, 0.07513, 0.546, 0.02512, 0.596, 0.02512, 0.596, 0.07513, 0.546, 0.07513, 0.9558, 0.9676, 0.9755, 0.9676, 0.9755, 0.9874, 0.9558, 0.9874, 0.546, 0.02512, 0.596, 0.02512, 0.596, 0.07513, 0.546, 0.07513, 0.9558, 0.9676, 0.9755, 0.9676, 0.9755, 0.9874, 0.9558, 0.9874, 0.4395, 0.1356, 0.4895, 0.1356, 0.4895, 0.1856, 0.4395, 0.1856, 0.546, 0.02512, 0.596, 0.02512, 0.596, 0.07513, 0.546, 0.07513, 0.546, 0.02512, 0.596, 0.02512, 0.596, 0.07513, 0.546, 0.07513, 0.9558, 0.9676, 0.9755, 0.9676, 0.9755, 0.9874, 0.9558, 0.9874, 0.546, 0.02512, 0.596, 0.02512, 0.596, 0.07513, 0.546, 0.07513, 0.546, 0.02512, 0.596, 0.02512, 0.596, 0.07513, 0.546, 0.07513, 0.546, 0.02512, 0.596, 0.02512, 0.596, 0.07513, 0.546, 0.07513, 0.546, 0.02512, 0.596, 0.02512, 0.596, 0.07513, 0.546, 0.07513, 0.546, 0.02512, 0.596, 0.02512, 0.596, 0.07513, 0.546, 0.07513, 0.7512, 0.00934, 0.8012, 0.00934, 0.8012, 0.05934, 0.7512, 0.05934, 0.7512, 0.00934, 0.8012, 0.00934, 0.8012, 0.05934, 0.7512, 0.05934, 0.9558, 0.9676, 0.9755, 0.9676, 0.9755, 0.9874, 0.9558, 0.9874, 0.546, 0.02512, 0.596, 0.02512, 0.596, 0.07513, 0.546, 0.07513, 0.9558, 0.9676, 0.9755, 0.9676, 0.9755, 0.9874, 0.9558, 0.9874, 0.7512, 0.00934, 0.8012, 0.00934, 0.8012, 0.05934, 0.7512, 0.05934, 0.546, 0.02512, 0.596, 0.02512, 0.596, 0.07513, 0.546, 0.07513, 0.4395, 0.1356, 0.4895, 0.1356, 0.4895, 0.1856, 0.4395, 0.1856, 0.4395, 0.1356, 0.4895, 0.1356, 0.4895, 0.1856, 0.4395, 0.1856, 0.4395, 0.1356, 0.4895, 0.1356, 0.4895, 0.1856, 0.4395, 0.1856, 0.4395, 0.1356, 0.4895, 0.1356, 0.4895, 0.1856, 0.4395, 0.1856, 0.4395, 0.1356, 0.4895, 0.1356, 0.4895, 0.1856, 0.4395, 0.1856, 0.4395, 0.1356, 0.4895, 0.1356, 0.4895, 0.1856, 0.4395, 0.1856, 0.4395, 0.1356, 0.4895, 0.1356, 0.4895, 0.1856, 0.4395, 0.1856, 0.4395, 0.1356, 0.4895, 0.1356, 0.4895, 0.1856, 0.4395, 0.1856, 0.7512, 0.00934, 0.8012, 0.00934, 0.8012, 0.05934, 0.7512, 0.05934, 0.9558, 0.9676, 0.9755, 0.9676, 0.9755, 0.9874, 0.9558, 0.9874, 0.546, 0.02512, 0.596, 0.02512, 0.596, 0.07513, 0.546, 0.07513, 0.7512, 0.00934, 0.8012, 0.00934, 0.8012, 0.05934, 0.7512, 0.05934, 0.546, 0.02512, 0.596, 0.02512, 0.596, 0.07513, 0.546, 0.07513])
me_cube_001.materials.append(mat_material)
me_cube_001.use_remesh_preserve_volume = False
me_cube_001.use_remesh_preserve_attributes = False
me_cube_001.use_mirror_vertex_groups = False
me_cube_001.update()
me_cube = bpy.data.meshes.new('Cube')
me_cube.from_pydata([(1.0, -0.4069, 7.729), (1.0, -0.4069, -1.023), (-1.0, -0.4069, -1.023), (-1.0, -0.4069, 7.729), (1.0, -2.407, 7.729), (1.0, -2.407, -1.023), (-1.0, -2.407, -1.023), (-1.0, -2.407, 7.729), (1.0, -0.4069, 0.9706), (-1.0, -0.4069, 0.9706), (1.0, -2.407, 0.9706), (-1.0, -2.407, 0.9706), (1.0, -4.317, -1.023), (-1.0, -4.317, -1.023), (1.0, -4.317, 0.9706), (-1.0, -4.317, 0.9706), (1.0, -2.407, -2.785), (-1.0, -2.407, -2.785), (1.0, -4.317, -2.785), (-1.0, -4.317, -2.785)], [], [(8, 1, 2, 9), (10, 11, 15, 14), (8, 10, 5, 1), (1, 5, 6, 2), (9, 11, 7, 3), (4, 0, 3, 7), (0, 8, 9, 3), (4, 7, 11, 10), (0, 4, 10, 8), (2, 6, 11, 9), (14, 15, 13, 12), (11, 6, 13, 15), (5, 12, 18, 16), (5, 10, 14, 12), (17, 16, 18, 19), (13, 6, 17, 19), (12, 13, 19, 18), (6, 5, 16, 17)])
_uv = me_cube.uv_layers.new(name='UVMap')
_uv.uv.foreach_set('vector', [0.4598, 0.1875, 0.4139, 0.1875, 0.4139, 0.1416, 0.4598, 0.1416, 0.5821, 0.06518, 0.5362, 0.06518, 0.5362, 0.01928, 0.5821, 0.01928, 0.9549, 0.9865, 0.937, 0.9865, 0.937, 0.9685, 0.9549, 0.9685, 0.797, 0.1064, 0.7791, 0.1064, 0.7791, 0.08852, 0.797, 0.08852, 0.5821, 0.06518, 0.5362, 0.06518, 0.5362, 0.01928, 0.5821, 0.01928, 0.5821, 0.06518, 0.5362, 0.06518, 0.5362, 0.01928, 0.5821, 0.01928, 0.4598, 0.1875, 0.4139, 0.1875, 0.4139, 0.1416, 0.4598, 0.1416, 0.5821, 0.06518, 0.5362, 0.06518, 0.5362, 0.01928, 0.5821, 0.01928, 0.9549, 0.9865, 0.937, 0.9865, 0.937, 0.9685, 0.9549, 0.9685, 0.5821, 0.06518, 0.5362, 0.06518, 0.5362, 0.01928, 0.5821, 0.01928, 0.5821, 0.06518, 0.5362, 0.06518, 0.5362, 0.01928, 0.5821, 0.01928, 0.5821, 0.06518, 0.5362, 0.06518, 0.5362, 0.01928, 0.5821, 0.01928, 0.9549, 0.9865, 0.937, 0.9865, 0.937, 0.9685, 0.9549, 0.9685, 0.9549, 0.9865, 0.937, 0.9865, 0.937, 0.9685, 0.9549, 0.9685, 0.797, 0.1064, 0.7791, 0.1064, 0.7791, 0.08852, 0.797, 0.08852, 0.5821, 0.06518, 0.5362, 0.06518, 0.5362, 0.01928, 0.5821, 0.01928, 0.5821, 0.06518, 0.5362, 0.06518, 0.5362, 0.01928, 0.5821, 0.01928, 0.4598, 0.1875, 0.4139, 0.1875, 0.4139, 0.1416, 0.4598, 0.1416])
me_cube.materials.append(mat_material)
me_cube.use_remesh_preserve_volume = False
me_cube.use_remesh_preserve_attributes = False
me_cube.use_mirror_vertex_groups = False
me_cube.update()

# ---- objects
ob_cluudsix = bpy.data.objects.new('cluudSIX', me_cube_008)
ob_cloudfive = bpy.data.objects.new('CloudFive', me_cube_004)
ob_cloudthree = bpy.data.objects.new('CloudThree', me_cube_003)
ob_cloudfour = bpy.data.objects.new('CloudFour', me_cube_002)
ob_cloudtwo = bpy.data.objects.new('cloudTwo', me_cube_001)
ob_cloudone = bpy.data.objects.new('cloudOne', me_cube)

# ---- transforms, parenting, visibility, modifiers, constraints
ob_cluudsix.location = (-26.18, -0.6517, -0.5569)
ob_cluudsix.lineart.crease_threshold = 0.0
ob_cloudfive.location = (-17.15, 0.0, 0.0)
ob_cloudfive.lock_rotations_4d = False
ob_cloudfive.empty_display_type = 'ARROWS'
ob_cloudfive.lineart.crease_threshold = 0.0
ob_cloudthree.location = (-0.4555, 0.0, 0.0)
ob_cloudthree.lock_rotations_4d = False
ob_cloudthree.empty_display_type = 'ARROWS'
ob_cloudthree.lineart.crease_threshold = 0.0
ob_cloudfour.location = (-6.228, 0.0, 0.0)
ob_cloudfour.lock_rotations_4d = False
ob_cloudfour.empty_display_type = 'ARROWS'
ob_cloudfour.lineart.crease_threshold = 0.0
ob_cloudtwo.location = (9.83, 0.0, 0.0)
ob_cloudtwo.lock_rotations_4d = False
ob_cloudtwo.empty_display_type = 'ARROWS'
ob_cloudtwo.lineart.crease_threshold = 0.0
ob_cloudone.location = (22.84, 0.0, 0.0)
ob_cloudone.lock_rotations_4d = False
ob_cloudone.empty_display_type = 'ARROWS'
ob_cloudone.lineart.crease_threshold = 0.0

# ---- collection membership
col_collection_1.objects.link(ob_cluudsix)
col_collection_1.objects.link(ob_cloudfive)
col_collection_1.objects.link(ob_cloudthree)
col_collection_1.objects.link(ob_cloudfour)
col_collection_1.objects.link(ob_cloudtwo)
col_collection_1.objects.link(ob_cloudone)

# ---- scene / render settings (as saved in the file)
scene.frame_start = 1; scene.frame_end = 250; scene.frame_set(1)
scene.render.engine = 'BLENDER_EEVEE_NEXT'
scene.render.resolution_percentage = 50
scene.render.dither_intensity = 0.0
scene.cycles.use_denoising = False
scene.cycles.samples = 10
scene.cycles.sampling_pattern = 'TABULATED_SOBOL'
scene.cycles.light_sampling_threshold = 0.0
scene.cycles.use_adaptive_sampling = False
scene.cycles.use_light_tree = False
scene.cycles.blur_glossy = 0.0
scene.cycles.pixel_filter_type = 'GAUSSIAN'
scene.cycles.sample_clamp_indirect = 0.0
scene.view_settings.view_transform = 'Standard'
bpy.context.view_layer.update()

# ---- added for rendering (the .blend has no active camera and no usable light): camera, sun
cam_auto = bpy.data.cameras.new('AutoCamera')
cam_auto.lens = 50.0
cam_auto.sensor_width = 36.0
cam_auto.clip_end = 1000.0
ob_auto_camera = bpy.data.objects.new('AutoCamera', cam_auto)
scene.collection.objects.link(ob_auto_camera)
ob_auto_camera.location = (48.3955, -61.5737, 40.8147)
ob_auto_camera.rotation_euler = (1.09748, -7.21219e-08, 0.694738)
scene.camera = ob_auto_camera
light_auto_sun = bpy.data.lights.new('AutoSun', 'SUN')
light_auto_sun.energy = 3.0
light_auto_sun.angle = 0.0523599
ob_auto_sun = bpy.data.objects.new('AutoSun', light_auto_sun)
scene.collection.objects.link(ob_auto_sun)
ob_auto_sun.rotation_euler = (0.872665, 0.174533, 0.523599)
bpy.context.view_layer.update()

